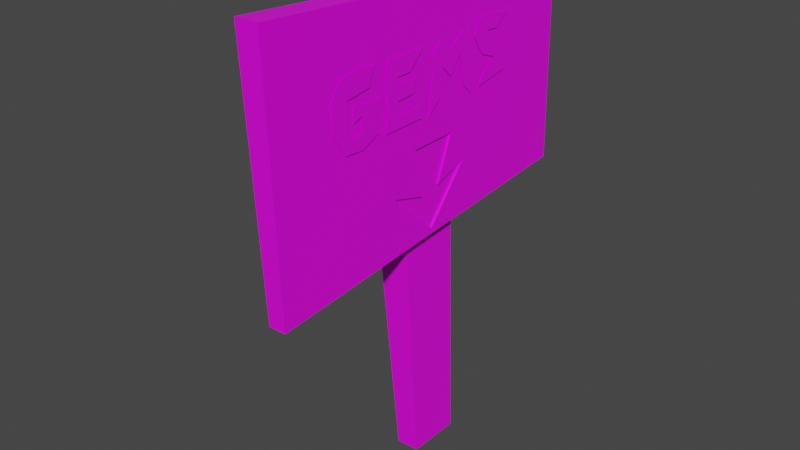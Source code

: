# Source: gemssign.blend  (saved by Blender 2.92.15; exported with 4.5.12 LTS)
import bpy
from mathutils import Matrix  # noqa: F401  (used for matrix-valued properties, if any)

bpy.ops.wm.read_factory_settings(use_empty=True)
scene = bpy.context.scene
scene.name = 'Scene'

# ---- collections
col_collection = bpy.data.collections.new('Collection'); scene.collection.children.link(col_collection)

# ---- images (referenced by path relative to the original .blend; pixels are not part of the script)
import os
ASSET_DIR = os.environ.get("B2B_ASSET_DIR", "")  # directory of the original .blend (textures are referenced by path, not embedded)
HERE = os.path.dirname(os.path.abspath(__file__))  # packed textures are extracted next to this script under _unpacked/

def load_image(name, relpath, width, height, colorspace="sRGB"):
    """Load a texture the original file referenced (path relative to the .blend, or extracted next to this script)."""
    p = next((c for c in (os.path.join(HERE, relpath), os.path.join(ASSET_DIR, relpath)) if relpath and os.path.exists(c)), "")
    if p:
        img = bpy.data.images.load(p, check_existing=True)
        img.name = name
    else:  # same state as the original file: an image datablock whose file is absent (Cycles renders it pink)
        img = bpy.data.images.new(name, width, height)
        img.source = "FILE"
        img.filepath = "//" + (relpath or name)
    img.colorspace_settings.name = colorspace
    return img
img_lowpolypalette_png = load_image('lowpolyPalette.png', 'lowpolyPalette.png', 1024, 1024, 'sRGB')

# ---- materials (node trees are filled in below, after node groups)
mat_material = bpy.data.materials.new('Material')
mat_material.alpha_threshold = 0.0
mat_material.use_transparent_shadow = False
mat_material.line_color = (0.0, 0.0, 0.0, 1.0)

# ---- material node trees
mat_material.use_nodes = True; mat_material.node_tree.nodes.clear()
_N = mat_material.node_tree.nodes; _L = mat_material.node_tree.links
n0 = _N.new('ShaderNodeOutputMaterial'); n0.name = 'Material Output'; n0.location = (300, 300)
n1 = _N.new('ShaderNodeBsdfPrincipled'); n1.name = 'Principled BSDF'; n1.location = (10, 300)
n1.distribution = 'GGX'
n1.subsurface_method = 'BURLEY'
n1.inputs[2].default_value = 0.4
n1.inputs[3].default_value = 1.45
n1.inputs[27].default_value = (0.0, 0.0, 0.0, 1.0)
n1.inputs[28].default_value = 1.0
n2 = _N.new('ShaderNodeTexImage'); n2.name = 'Image Texture'; n2.location = (-356, 124)
n2.image = img_lowpolypalette_png
_L.new(n1.outputs[0], n0.inputs[0])
_L.new(n2.outputs[0], n1.inputs[0])
n0.is_active_output = True

# ---- world
world_world = bpy.data.worlds.new('World'); scene.world = world_world
world_world.use_nodes = True; world_world.node_tree.nodes.clear()
_N = world_world.node_tree.nodes; _L = world_world.node_tree.links
n0 = _N.new('ShaderNodeOutputWorld'); n0.name = 'World Output'; n0.location = (300, 300)
n1 = _N.new('ShaderNodeBackground'); n1.name = 'Background'; n1.location = (10, 300)
n1.inputs[0].default_value = (0.05088, 0.05088, 0.05088, 1.0)
_L.new(n1.outputs[0], n0.inputs[0])
n0.is_active_output = True
world_world.color = (0.05088, 0.05088, 0.05088)
world_world.use_sun_shadow = False
world_world.sun_shadow_jitter_overblur = 0.0

# ---- meshes
me_cube = bpy.data.meshes.new('Cube')
me_cube.from_pydata([(0.01175, 0.02437, 1.151), (0.01175, -0.1526, 1.151), (-0.1193, 0.02437, 1.151), (-0.0903, -0.1526, 1.151), (-0.0483, -0.06489, -0.03526), (-0.0715, 0.06918, -0.03526), (0.007925, -0.06489, -0.03526), (0.007925, 0.06918, -0.03526), (0.03152, 0.01429, 0.7718), (0.03152, -0.1059, 0.7695), (-0.01133, 0.3775, 1.079), (-0.02493, -0.5211, 1.134), (-0.01061, -0.4984, 0.5174), (-0.03667, 0.3877, 0.5911), (0.03152, -0.08277, 0.6555), (0.03152, -0.02891, 0.6647), (0.03152, -0.5211, 1.134), (0.03152, 0.3775, 1.079), (0.03152, -0.4984, 0.5174), (0.03152, 0.3877, 0.5911), (0.03152, -0.1707, 0.6803), (0.03152, 0.05998, 0.6961), (0.03152, -0.04921, 0.5679), (0.02658, -0.1059, 0.7695), (0.02658, 0.01429, 0.7718), (0.02658, -0.08277, 0.6555), (0.02658, -0.02891, 0.6647), (0.02658, 0.05998, 0.6961), (0.02658, -0.1707, 0.6803), (0.02658, -0.04921, 0.5679), (0.03413, -0.3307, 0.9819), (0.03413, -0.3564, 0.9439), (0.03413, -0.2799, 0.9915), (0.03413, -0.3116, 0.9367), (0.03413, -0.3528, 0.8836), (0.03413, -0.3098, 0.858), (0.03413, -0.3197, 0.8271), (0.03413, -0.2677, 0.8241), (0.03413, -0.1995, 0.985), (0.03413, -0.1661, 0.9436), (0.03413, -0.0866, 0.985), (0.03413, -0.1263, 0.944), (0.03413, -0.1987, 0.8599), (0.03413, -0.1653, 0.8932), (0.03413, -0.2007, 0.8341), (0.03413, -0.1677, 0.8618), (0.03413, -0.09107, 0.8353), (0.03413, -0.09187, 0.8642), (0.03413, -0.1657, 0.9252), (0.03413, -0.1991, 0.9225), (0.03413, -0.1185, 0.896), (0.03413, -0.1054, 0.9295), (0.03413, 0.07583, 0.8414), (0.03413, 0.06777, 0.9908), (0.03413, 0.05, 0.8688), (0.03413, 0.03012, 0.9804), (0.03413, 0.07009, 0.9478), (0.03413, 0.03225, 0.9406), (0.03413, 0.001118, 0.9581), (0.03413, 0.006848, 0.8981), (0.03413, -0.02778, 0.9853), (0.03413, -0.02205, 0.9252), (0.03413, -0.06187, 0.962), (0.03413, -0.05416, 0.9232), (0.03413, -0.02938, 0.8625), (0.03413, -0.06911, 0.8268), (0.03413, 0.1062, 1.005), (0.03413, 0.1301, 0.9684), (0.03413, 0.1984, 0.9957), (0.03413, 0.1626, 0.9655), (0.03413, 0.08079, 0.9661), (0.03413, 0.1134, 0.9189), (0.03413, 0.1665, 0.9389), (0.03413, 0.1555, 0.9035), (0.03413, 0.2128, 0.9165), (0.03413, 0.1961, 0.8656), (0.03413, 0.1261, 0.881), (0.03413, 0.1008, 0.8488), (0.03413, -0.2326, 0.986), (0.03413, -0.2485, 0.9456), (0.03413, -0.2727, 0.8614), (0.03413, -0.2252, 0.844), (0.03413, -0.2721, 0.8944), (0.03413, -0.2245, 0.877), (0.03413, -0.2604, 0.9163), (0.03413, -0.2231, 0.9167), (0.03413, -0.2954, 0.8855), (0.03413, -0.2967, 0.9204)], [], [(2, 3, 1, 0), (5, 7, 6, 4), (5, 2, 0, 7), (6, 1, 3, 4), (4, 3, 2, 5), (7, 0, 1, 6), (10, 11, 16, 17), (13, 19, 18, 12), (13, 10, 17, 19), (18, 16, 11, 12), (12, 11, 10, 13), (8, 9, 23, 24), (9, 8, 17, 16), (22, 21, 27, 29), (14, 9, 16, 18, 20), (8, 15, 21, 19, 17), (26, 24, 23, 25), (21, 22, 20, 18, 19), (26, 25, 28, 29, 27), (15, 8, 24, 26), (20, 22, 29, 28), (14, 20, 28, 25), (21, 15, 26, 27), (9, 14, 25, 23), (30, 31, 33, 32), (33, 31, 34, 35), (35, 34, 36, 37), (38, 39, 41, 40), (48, 49, 42, 43), (43, 42, 44, 45), (45, 44, 46, 47), (39, 38, 49, 48), (48, 43, 50, 51), (56, 53, 55, 57), (52, 56, 57, 54), (57, 55, 58, 59), (59, 58, 60, 61), (61, 60, 62, 63), (61, 63, 65, 64), (66, 67, 69, 68), (67, 66, 70, 71), (67, 71, 73, 72), (72, 73, 75, 74), (75, 73, 76, 77), (32, 33, 79, 78), (35, 37, 81, 80), (80, 81, 83, 82), (82, 83, 85, 84), (82, 84, 87, 86)])
_uv = me_cube.uv_layers.new(name='UVMap')
_uv.uv.foreach_set('vector', [0.6914, 0.6836, 0.6914, 0.6836, 0.6914, 0.6836, 0.6914, 0.6836, 0.6914, 0.6836, 0.6914, 0.6836, 0.6914, 0.6836, 0.6914, 0.6836, 0.6914, 0.6836, 0.6914, 0.6836, 0.6914, 0.6836, 0.6914, 0.6836, 0.6914, 0.6836, 0.6914, 0.6836, 0.6914, 0.6836, 0.6914, 0.6836, 0.6914, 0.6836, 0.6914, 0.6836, 0.6914, 0.6836, 0.6914, 0.6836, 0.6914, 0.6836, 0.6914, 0.6836, 0.6914, 0.6836, 0.6914, 0.6836, 0.8164, 0.6797, 0.8164, 0.6797, 0.8164, 0.6797, 0.8164, 0.6797, 0.8164, 0.6797, 0.8164, 0.6797, 0.8164, 0.6797, 0.8164, 0.6797, 0.8164, 0.6797, 0.8164, 0.6797, 0.8164, 0.6797, 0.8164, 0.6797, 0.8164, 0.6797, 0.8164, 0.6797, 0.8164, 0.6797, 0.8164, 0.6797, 0.8164, 0.6797, 0.8164, 0.6797, 0.8164, 0.6797, 0.8164, 0.6797, 0.8164, 0.6797, 0.8164, 0.6797, 0.8164, 0.6797, 0.8164, 0.6797, 0.8164, 0.6797, 0.8164, 0.6797, 0.8164, 0.6797, 0.8164, 0.6797, 0.8164, 0.6797, 0.8164, 0.6797, 0.8164, 0.6797, 0.8164, 0.6797, 0.8164, 0.6797, 0.8164, 0.6797, 0.8164, 0.6797, 0.8164, 0.6797, 0.8164, 0.6797, 0.8164, 0.6797, 0.8164, 0.6797, 0.8164, 0.6797, 0.8164, 0.6797, 0.8164, 0.6797, 0.9375, 0.6836, 0.9375, 0.6836, 0.9375, 0.6836, 0.9375, 0.6836, 0.8164, 0.6797, 0.8164, 0.6797, 0.8164, 0.6797, 0.8164, 0.6797, 0.8164, 0.6797, 0.9375, 0.6836, 0.9375, 0.6836, 0.9375, 0.6836, 0.9375, 0.6836, 0.9375, 0.6836, 0.8164, 0.6797, 0.8164, 0.6797, 0.8164, 0.6797, 0.8164, 0.6797, 0.8164, 0.6797, 0.8164, 0.6797, 0.8164, 0.6797, 0.8164, 0.6797, 0.8164, 0.6797, 0.8164, 0.6797, 0.8164, 0.6797, 0.8164, 0.6797, 0.8164, 0.6797, 0.8164, 0.6797, 0.8164, 0.6797, 0.8164, 0.6797, 0.8164, 0.6797, 0.8164, 0.6797, 0.8164, 0.6797, 0.8164, 0.6797, 0.9375, 0.6836, 0.9375, 0.6836, 0.9375, 0.6836, 0.9375, 0.6836, 0.9375, 0.6836, 0.9375, 0.6836, 0.9375, 0.6836, 0.9375, 0.6836, 0.9375, 0.6836, 0.9375, 0.6836, 0.9375, 0.6836, 0.9375, 0.6836, 0.9375, 0.6836, 0.9375, 0.6836, 0.9375, 0.6836, 0.9375, 0.6836, 0.9375, 0.6836, 0.9375, 0.6836, 0.9375, 0.6836, 0.9375, 0.6836, 0.9375, 0.6836, 0.9375, 0.6836, 0.9375, 0.6836, 0.9375, 0.6836, 0.9375, 0.6836, 0.9375, 0.6836, 0.9375, 0.6836, 0.9375, 0.6836, 0.9375, 0.6836, 0.9375, 0.6836, 0.9375, 0.6836, 0.9375, 0.6836, 0.9375, 0.6836, 0.9375, 0.6836, 0.9375, 0.6836, 0.9375, 0.6836, 0.9375, 0.6836, 0.9375, 0.6836, 0.9375, 0.6836, 0.9375, 0.6836, 0.9375, 0.6836, 0.9375, 0.6836, 0.9375, 0.6836, 0.9375, 0.6836, 0.9375, 0.6836, 0.9375, 0.6836, 0.9375, 0.6836, 0.9375, 0.6836, 0.9375, 0.6836, 0.9375, 0.6836, 0.9375, 0.6836, 0.9375, 0.6836, 0.9375, 0.6836, 0.9375, 0.6836, 0.9375, 0.6836, 0.9375, 0.6836, 0.9375, 0.6836, 0.9375, 0.6836, 0.9375, 0.6836, 0.9375, 0.6836, 0.9375, 0.6836, 0.9375, 0.6836, 0.9375, 0.6836, 0.9375, 0.6836, 0.9375, 0.6836, 0.9375, 0.6836, 0.9375, 0.6836, 0.9375, 0.6836, 0.9375, 0.6836, 0.9375, 0.6836, 0.9375, 0.6836, 0.9375, 0.6836, 0.9375, 0.6836, 0.9375, 0.6836, 0.9375, 0.6836, 0.9375, 0.6836, 0.9375, 0.6836, 0.9375, 0.6836, 0.9375, 0.6836, 0.9375, 0.6836, 0.9375, 0.6836, 0.9375, 0.6836, 0.9375, 0.6836, 0.9375, 0.6836, 0.9375, 0.6836, 0.9375, 0.6836, 0.9375, 0.6836, 0.9375, 0.6836, 0.9375, 0.6836, 0.9375, 0.6836, 0.9375, 0.6836, 0.9375, 0.6836, 0.9375, 0.6836, 0.9375, 0.6836, 0.9375, 0.6836, 0.9375, 0.6836, 0.9375, 0.6836, 0.9375, 0.6836, 0.9375, 0.6836, 0.9375, 0.6836])
me_cube.materials.append(mat_material)
me_cube.use_remesh_fix_poles = True
me_cube.use_remesh_preserve_attributes = False
me_cube.use_mirror_vertex_groups = False
me_cube.update()

# ---- objects
ob_cube_001 = bpy.data.objects.new('Cube.001', me_cube)

# ---- transforms, parenting, visibility, modifiers, constraints
ob_cube_001.location = (0.0, 0.0, 0.0)
ob_cube_001.lineart.crease_threshold = 0.0

# ---- collection membership
col_collection.objects.link(ob_cube_001)

# ---- scene / render settings (as saved in the file)
scene.frame_start = 1; scene.frame_end = 250; scene.frame_set(1)
scene.render.engine = 'BLENDER_EEVEE_NEXT'
scene.cycles.use_denoising = False
scene.cycles.samples = 128
scene.cycles.sampling_pattern = 'TABULATED_SOBOL'
scene.cycles.use_adaptive_sampling = False
scene.cycles.use_light_tree = False
scene.view_settings.view_transform = 'Filmic'
bpy.context.view_layer.update()

# ---- added for rendering (the .blend has no active camera and no usable light): camera, sun
cam_auto = bpy.data.cameras.new('AutoCamera')
cam_auto.lens = 50.0
cam_auto.sensor_width = 36.0
cam_auto.clip_end = 1000.0
ob_auto_camera = bpy.data.objects.new('AutoCamera', cam_auto)
scene.collection.objects.link(ob_auto_camera)
ob_auto_camera.location = (1.34735, -1.73467, 1.66986)
ob_auto_camera.rotation_euler = (1.09748, -7.21219e-08, 0.694738)
scene.camera = ob_auto_camera
light_auto_sun = bpy.data.lights.new('AutoSun', 'SUN')
light_auto_sun.energy = 3.0
light_auto_sun.angle = 0.0523599
ob_auto_sun = bpy.data.objects.new('AutoSun', light_auto_sun)
scene.collection.objects.link(ob_auto_sun)
ob_auto_sun.rotation_euler = (0.872665, 0.174533, 0.523599)
bpy.context.view_layer.update()
